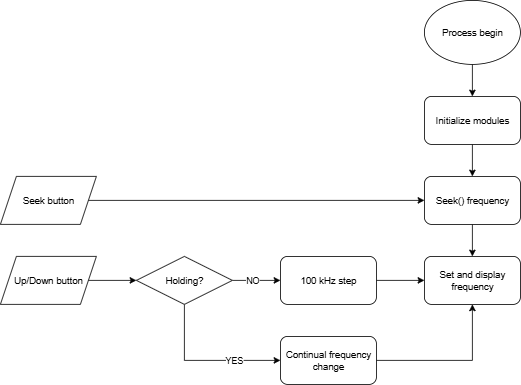

The diagram above was exported from draw.io. Its source (the exported page's mxGraphModel, read from the mxfile embedded in the PNG):
<mxGraphModel dx="1034" dy="570" grid="1" gridSize="10" guides="1" tooltips="1" connect="1" arrows="1" fold="1" page="1" pageScale="1" pageWidth="827" pageHeight="1169" math="0" shadow="0">
  <root>
    <mxCell id="0" />
    <mxCell id="1" parent="0" />
    <mxCell id="SwA30kK1euzEWfxNeVMF-1" style="edgeStyle=orthogonalEdgeStyle;rounded=0;orthogonalLoop=1;jettySize=auto;html=1;entryX=0.5;entryY=0;entryDx=0;entryDy=0;" edge="1" parent="1" source="SwA30kK1euzEWfxNeVMF-2" target="SwA30kK1euzEWfxNeVMF-4">
      <mxGeometry relative="1" as="geometry" />
    </mxCell>
    <mxCell id="SwA30kK1euzEWfxNeVMF-2" value="Process begin" style="ellipse;whiteSpace=wrap;html=1;" vertex="1" parent="1">
      <mxGeometry x="570" y="40" width="120" height="80" as="geometry" />
    </mxCell>
    <mxCell id="SwA30kK1euzEWfxNeVMF-3" style="edgeStyle=orthogonalEdgeStyle;rounded=0;orthogonalLoop=1;jettySize=auto;html=1;entryX=0.5;entryY=0;entryDx=0;entryDy=0;" edge="1" parent="1" source="SwA30kK1euzEWfxNeVMF-4" target="SwA30kK1euzEWfxNeVMF-6">
      <mxGeometry relative="1" as="geometry" />
    </mxCell>
    <mxCell id="SwA30kK1euzEWfxNeVMF-4" value="Initialize modules" style="rounded=1;whiteSpace=wrap;html=1;" vertex="1" parent="1">
      <mxGeometry x="570" y="160" width="120" height="60" as="geometry" />
    </mxCell>
    <mxCell id="SwA30kK1euzEWfxNeVMF-5" value="" style="edgeStyle=orthogonalEdgeStyle;rounded=0;orthogonalLoop=1;jettySize=auto;html=1;" edge="1" parent="1" source="SwA30kK1euzEWfxNeVMF-6" target="SwA30kK1euzEWfxNeVMF-7">
      <mxGeometry relative="1" as="geometry" />
    </mxCell>
    <mxCell id="SwA30kK1euzEWfxNeVMF-6" value="Seek() frequency" style="rounded=1;whiteSpace=wrap;html=1;" vertex="1" parent="1">
      <mxGeometry x="570" y="260" width="120" height="60" as="geometry" />
    </mxCell>
    <mxCell id="SwA30kK1euzEWfxNeVMF-7" value="Set and display frequency" style="whiteSpace=wrap;html=1;rounded=1;" vertex="1" parent="1">
      <mxGeometry x="570" y="360" width="120" height="60" as="geometry" />
    </mxCell>
    <mxCell id="SwA30kK1euzEWfxNeVMF-8" style="edgeStyle=orthogonalEdgeStyle;rounded=0;orthogonalLoop=1;jettySize=auto;html=1;entryX=0;entryY=0.5;entryDx=0;entryDy=0;" edge="1" parent="1" source="SwA30kK1euzEWfxNeVMF-9" target="SwA30kK1euzEWfxNeVMF-6">
      <mxGeometry relative="1" as="geometry" />
    </mxCell>
    <mxCell id="SwA30kK1euzEWfxNeVMF-9" value="Seek button" style="shape=parallelogram;perimeter=parallelogramPerimeter;whiteSpace=wrap;html=1;fixedSize=1;" vertex="1" parent="1">
      <mxGeometry x="40" y="260" width="120" height="60" as="geometry" />
    </mxCell>
    <mxCell id="SwA30kK1euzEWfxNeVMF-10" style="edgeStyle=orthogonalEdgeStyle;rounded=0;orthogonalLoop=1;jettySize=auto;html=1;entryX=0;entryY=0.5;entryDx=0;entryDy=0;" edge="1" parent="1" source="SwA30kK1euzEWfxNeVMF-11" target="SwA30kK1euzEWfxNeVMF-16">
      <mxGeometry relative="1" as="geometry" />
    </mxCell>
    <mxCell id="SwA30kK1euzEWfxNeVMF-11" value="Up/Down button" style="shape=parallelogram;perimeter=parallelogramPerimeter;whiteSpace=wrap;html=1;fixedSize=1;" vertex="1" parent="1">
      <mxGeometry x="40" y="360" width="120" height="60" as="geometry" />
    </mxCell>
    <mxCell id="SwA30kK1euzEWfxNeVMF-12" style="edgeStyle=orthogonalEdgeStyle;rounded=0;orthogonalLoop=1;jettySize=auto;html=1;" edge="1" parent="1" source="SwA30kK1euzEWfxNeVMF-16" target="SwA30kK1euzEWfxNeVMF-18">
      <mxGeometry relative="1" as="geometry">
        <Array as="points">
          <mxPoint x="270" y="490" />
        </Array>
      </mxGeometry>
    </mxCell>
    <mxCell id="SwA30kK1euzEWfxNeVMF-13" value="YES" style="edgeLabel;html=1;align=center;verticalAlign=middle;resizable=0;points=[];" connectable="0" vertex="1" parent="SwA30kK1euzEWfxNeVMF-12">
      <mxGeometry x="-0.1086" relative="1" as="geometry">
        <mxPoint x="46" as="offset" />
      </mxGeometry>
    </mxCell>
    <mxCell id="SwA30kK1euzEWfxNeVMF-14" style="edgeStyle=orthogonalEdgeStyle;rounded=0;orthogonalLoop=1;jettySize=auto;html=1;exitX=1;exitY=0.5;exitDx=0;exitDy=0;entryX=0;entryY=0.5;entryDx=0;entryDy=0;" edge="1" parent="1" source="SwA30kK1euzEWfxNeVMF-16" target="SwA30kK1euzEWfxNeVMF-20">
      <mxGeometry relative="1" as="geometry" />
    </mxCell>
    <mxCell id="SwA30kK1euzEWfxNeVMF-15" value="NO" style="edgeLabel;html=1;align=center;verticalAlign=middle;resizable=0;points=[];" connectable="0" vertex="1" parent="SwA30kK1euzEWfxNeVMF-14">
      <mxGeometry x="-0.2056" relative="1" as="geometry">
        <mxPoint as="offset" />
      </mxGeometry>
    </mxCell>
    <mxCell id="SwA30kK1euzEWfxNeVMF-16" value="Holding?" style="rhombus;whiteSpace=wrap;html=1;" vertex="1" parent="1">
      <mxGeometry x="210" y="360" width="120" height="60" as="geometry" />
    </mxCell>
    <mxCell id="SwA30kK1euzEWfxNeVMF-17" style="edgeStyle=orthogonalEdgeStyle;rounded=0;orthogonalLoop=1;jettySize=auto;html=1;entryX=0.5;entryY=1;entryDx=0;entryDy=0;" edge="1" parent="1" source="SwA30kK1euzEWfxNeVMF-18" target="SwA30kK1euzEWfxNeVMF-7">
      <mxGeometry relative="1" as="geometry" />
    </mxCell>
    <mxCell id="SwA30kK1euzEWfxNeVMF-18" value="Continual frequency change" style="rounded=1;whiteSpace=wrap;html=1;" vertex="1" parent="1">
      <mxGeometry x="390" y="460" width="120" height="60" as="geometry" />
    </mxCell>
    <mxCell id="SwA30kK1euzEWfxNeVMF-19" style="edgeStyle=orthogonalEdgeStyle;rounded=0;orthogonalLoop=1;jettySize=auto;html=1;entryX=0;entryY=0.5;entryDx=0;entryDy=0;" edge="1" parent="1" source="SwA30kK1euzEWfxNeVMF-20" target="SwA30kK1euzEWfxNeVMF-7">
      <mxGeometry relative="1" as="geometry">
        <mxPoint x="550" y="390" as="targetPoint" />
      </mxGeometry>
    </mxCell>
    <mxCell id="SwA30kK1euzEWfxNeVMF-20" value="100 kHz step" style="whiteSpace=wrap;html=1;rounded=1;" vertex="1" parent="1">
      <mxGeometry x="390" y="360" width="120" height="60" as="geometry" />
    </mxCell>
  </root>
</mxGraphModel>